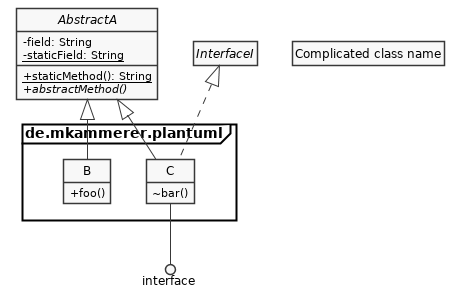

The diagram above was rendered by PlantUML. Its source (embedded in the PNG):
@startuml

' Only greyscale
skinparam monochrome true
' Display UML icons (-, +, ~, #) instead of visibility icons
skinparam classAttributeIconSize 0
' Disable class / interface / ... icons
hide circles
' Hide empty boxes
hide empty fields
hide empty methods
' Display packages as frame
skinparam packageStyle frame
' Disable shadows
skinparam shadowing false

abstract class AbstractA {
	- field: String
	{static} - staticField: String
	{static} + staticMethod(): String
	{abstract} + abstractMethod()
}

interface InterfaceI {
	
}

' Classes inside a package
package de.mkammerer.plantuml {
	class B {
		+ foo()
	}

	class C {
		~ bar()
	}
}

class "Complicated class name" as D

AbstractA <|-- B
AbstractA <|-- C
InterfaceI <|.. C

C -() interface

@enduml